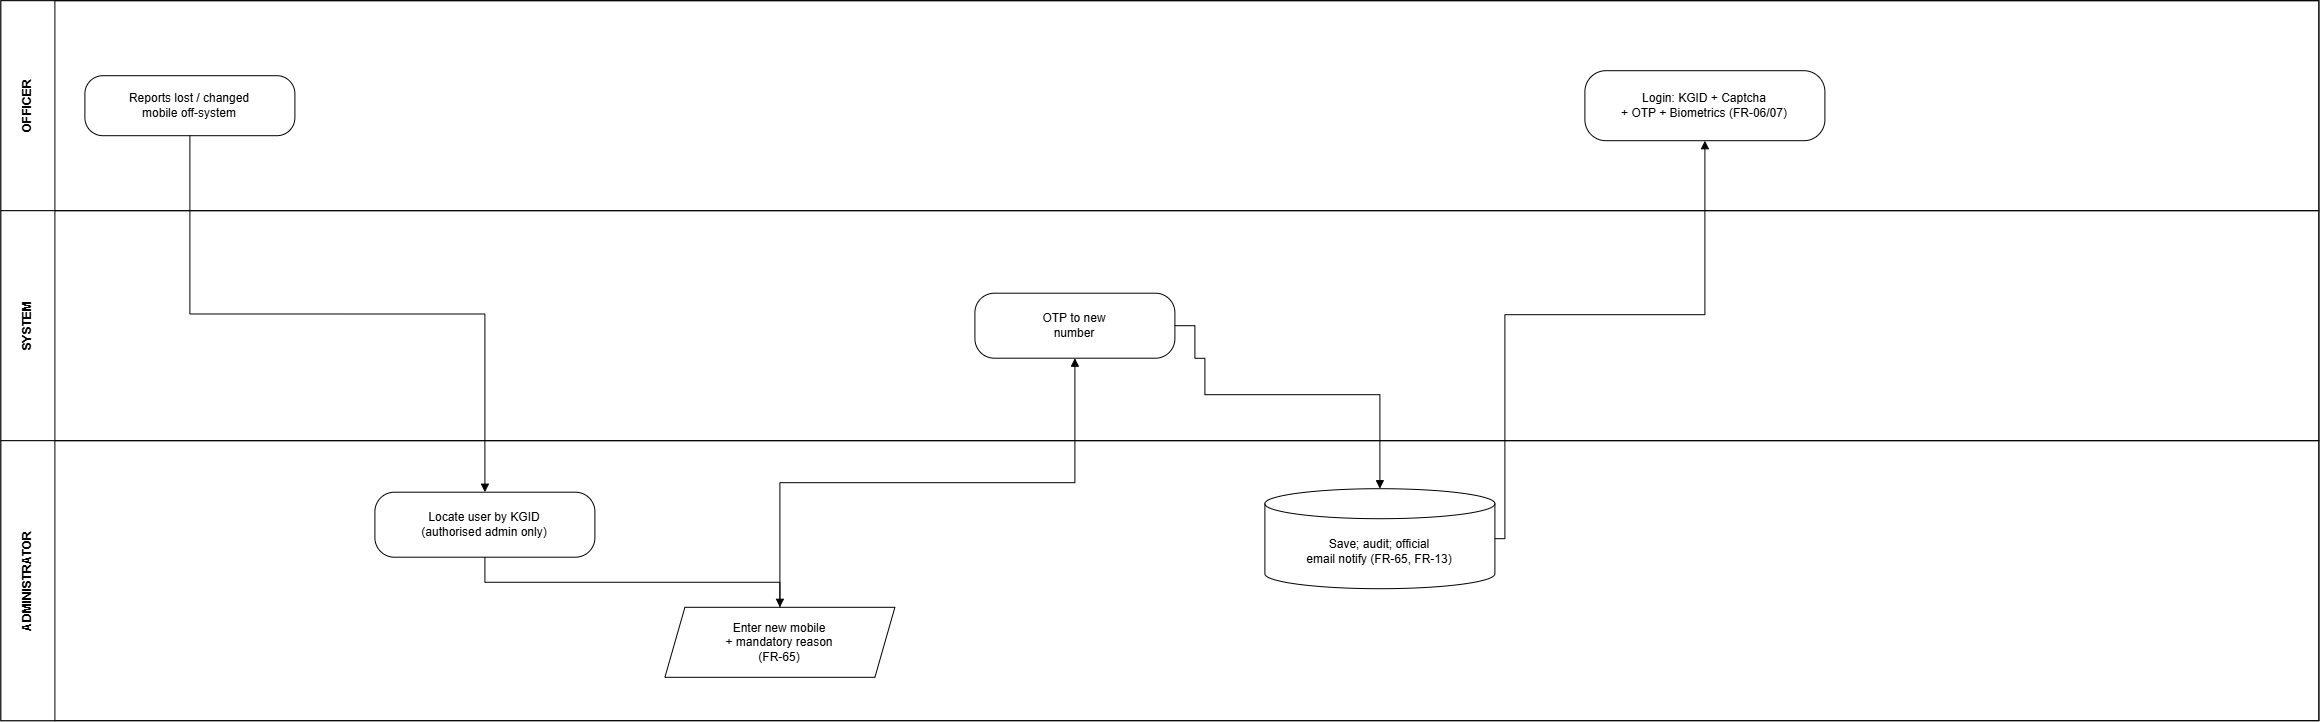

The diagram above was exported from draw.io. Its source (the exported page's mxGraphModel, read from the mxfile embedded in the PNG):
<mxGraphModel dx="1551" dy="820" grid="1" gridSize="10" guides="1" tooltips="1" connect="1" arrows="1" fold="1" page="1" pageScale="1" pageWidth="2350" pageHeight="752" math="0" shadow="0">
  <root>
    <mxCell id="0" />
    <mxCell id="1" parent="0" />
    <mxCell id="frame" parent="1" style="rounded=0;whiteSpace=wrap;html=1;fillColor=none;" value="" vertex="1">
      <mxGeometry height="720" width="2318" x="16" y="16" as="geometry" />
    </mxCell>
    <mxCell id="lane0" parent="1" style="swimlane;horizontal=0;whiteSpace=wrap;html=1;startSize=54;fontStyle=1;" value="OFFICER" vertex="1">
      <mxGeometry height="210" width="2318" x="16" y="16" as="geometry" />
    </mxCell>
    <mxCell id="lane1" parent="1" style="swimlane;horizontal=0;whiteSpace=wrap;html=1;startSize=54;fontStyle=1;" value="SYSTEM" vertex="1">
      <mxGeometry height="230" width="2318" x="16" y="226" as="geometry" />
    </mxCell>
    <mxCell id="lane2" parent="1" style="swimlane;horizontal=0;whiteSpace=wrap;html=1;startSize=54;fontStyle=1;" value="ADMINISTRATOR" vertex="1">
      <mxGeometry height="280" width="2318" x="16" y="456" as="geometry" />
    </mxCell>
    <mxCell id="n2" parent="1" style="rounded=1;whiteSpace=wrap;html=1;arcSize=30;" value="Reports lost / changed&#10;mobile off-system" vertex="1">
      <mxGeometry height="60" width="210" x="100" y="91" as="geometry" />
    </mxCell>
    <mxCell id="n3" parent="1" style="rounded=1;whiteSpace=wrap;html=1;arcSize=30;" value="Locate user by KGID&#10;(authorised admin only)" vertex="1">
      <mxGeometry height="65" width="220" x="390" y="507.5" as="geometry" />
    </mxCell>
    <mxCell id="n4" parent="1" style="shape=parallelogram;whiteSpace=wrap;html=1;fixedSize=1;" value="Enter new mobile&#10;+ mandatory reason&#10;(FR-65)" vertex="1">
      <mxGeometry height="70" width="230" x="680" y="622.6" as="geometry" />
    </mxCell>
    <mxCell id="n5" parent="1" style="rounded=1;whiteSpace=wrap;html=1;arcSize=30;" value="OTP to new&#10;number" vertex="1">
      <mxGeometry height="65" width="200" x="990" y="308.5" as="geometry" />
    </mxCell>
    <mxCell id="n6" parent="1" style="shape=cylinder3;whiteSpace=wrap;html=1;boundedLbl=1;" value="Save; audit; official&#10;email notify (FR-65, FR-13)" vertex="1">
      <mxGeometry height="100" width="230" x="1280" y="504" as="geometry" />
    </mxCell>
    <mxCell id="n7" parent="1" style="rounded=1;whiteSpace=wrap;html=1;arcSize=30;" value="Login: KGID + Captcha&#10;+ OTP + Biometrics (FR-06/07)" vertex="1">
      <mxGeometry height="70" width="240" x="1600" y="86" as="geometry" />
    </mxCell>
    <mxCell id="e8" edge="1" parent="1" style="edgeStyle=orthogonalEdgeStyle;rounded=0;html=1;endArrow=block;exitX=0.5;exitY=0.5;entryX=0.5;entryY=0.5;" value="">
      <mxGeometry relative="1" as="geometry">
        <Array as="points">
          <mxPoint x="205" y="329.25" />
          <mxPoint x="500" y="329.25" />
        </Array>
        <mxPoint x="205" y="151" as="sourcePoint" />
        <mxPoint x="500" y="507.5" as="targetPoint" />
      </mxGeometry>
    </mxCell>
    <mxCell id="e9" edge="1" parent="1" style="edgeStyle=orthogonalEdgeStyle;rounded=0;html=1;endArrow=block;exitX=0.5;exitY=0.5;entryX=0.5;entryY=0.5;" value="">
      <mxGeometry relative="1" as="geometry">
        <Array as="points">
          <mxPoint x="500" y="597.55" />
          <mxPoint x="795" y="597.55" />
        </Array>
        <mxPoint x="500" y="572.5" as="sourcePoint" />
        <mxPoint x="795" y="622.6" as="targetPoint" />
      </mxGeometry>
    </mxCell>
    <mxCell id="e10" edge="1" parent="1" style="edgeStyle=orthogonalEdgeStyle;rounded=0;html=1;endArrow=block;exitX=0.5;exitY=0.5;entryX=0.5;entryY=0.5;" value="">
      <mxGeometry relative="1" as="geometry">
        <Array as="points">
          <mxPoint x="795" y="498.05" />
          <mxPoint x="1090" y="498.05" />
        </Array>
        <mxPoint x="795" y="622.6" as="sourcePoint" />
        <mxPoint x="1090" y="373.5" as="targetPoint" />
      </mxGeometry>
    </mxCell>
    <mxCell id="e11" edge="1" parent="1" source="n5" style="edgeStyle=orthogonalEdgeStyle;rounded=0;html=1;endArrow=block;exitX=1;exitY=0.5;entryX=0.5;entryY=0.5;exitDx=0;exitDy=0;" value="">
      <mxGeometry relative="1" as="geometry">
        <Array as="points">
          <mxPoint x="1210" y="341" />
          <mxPoint x="1210" y="373.5" />
          <mxPoint x="1220" y="373.5" />
          <mxPoint x="1220" y="410" />
          <mxPoint x="1395" y="410" />
        </Array>
        <mxPoint x="1090" y="373.5" as="sourcePoint" />
        <mxPoint x="1395" y="504" as="targetPoint" />
      </mxGeometry>
    </mxCell>
    <mxCell id="e12" edge="1" parent="1" source="n6" style="edgeStyle=orthogonalEdgeStyle;rounded=0;html=1;endArrow=block;exitX=1;exitY=0.5;entryX=0.5;entryY=0.5;exitDx=0;exitDy=0;exitPerimeter=0;" value="">
      <mxGeometry relative="1" as="geometry">
        <Array as="points">
          <mxPoint x="1520" y="554" />
          <mxPoint x="1520" y="330" />
          <mxPoint x="1720" y="330" />
        </Array>
        <mxPoint x="1395" y="504" as="sourcePoint" />
        <mxPoint x="1720" y="156" as="targetPoint" />
      </mxGeometry>
    </mxCell>
  </root>
</mxGraphModel>